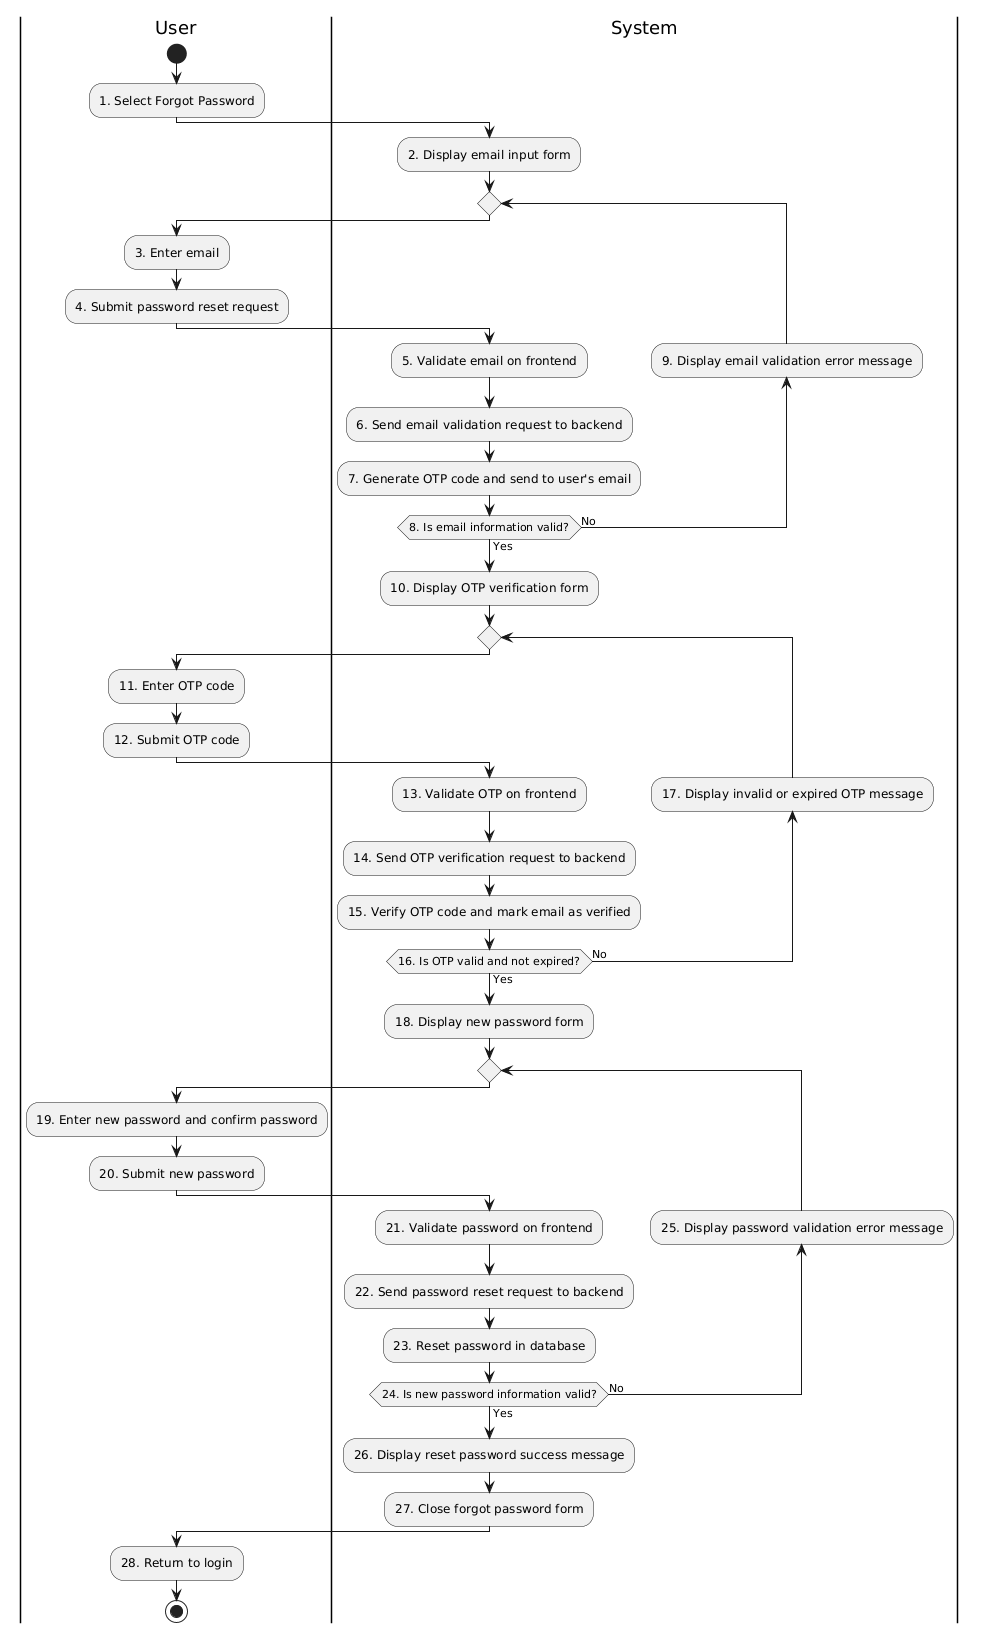

The diagram above was rendered by PlantUML. Its source (embedded in the PNG):
@startuml
|User|
start
:1. Select Forgot Password;

|System|
:2. Display email input form;

repeat
|User|
:3. Enter email;
:4. Submit password reset request;

|System|
:5. Validate email on frontend;
:6. Send email validation request to backend;
:7. Generate OTP code and send to user's email;
backward :9. Display email validation error message;
repeat while (8. Is email information valid?) is (No) not (Yes)

|System|
:10. Display OTP verification form;

repeat
|User|
:11. Enter OTP code;
:12. Submit OTP code;

|System|
:13. Validate OTP on frontend;
:14. Send OTP verification request to backend;
:15. Verify OTP code and mark email as verified;
backward :17. Display invalid or expired OTP message;
repeat while (16. Is OTP valid and not expired?) is (No) not (Yes)

|System|
:18. Display new password form;

repeat
|User|
:19. Enter new password and confirm password;
:20. Submit new password;

|System|
:21. Validate password on frontend;
:22. Send password reset request to backend;
:23. Reset password in database;
backward :25. Display password validation error message;
repeat while (24. Is new password information valid?) is (No) not (Yes)

|System|
:26. Display reset password success message;
:27. Close forgot password form;

|User|
:28. Return to login;

stop
@enduml